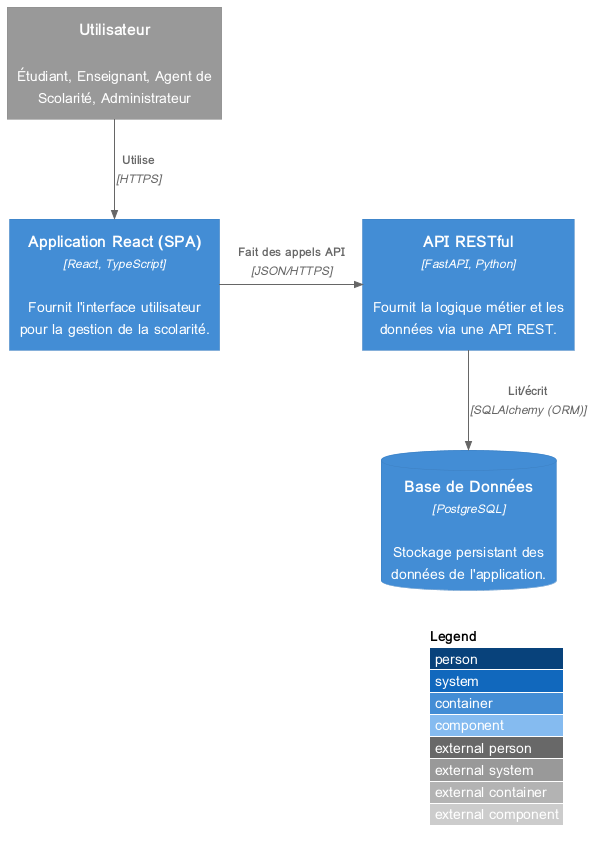

The diagram above was rendered by PlantUML. Its source (embedded in the PNG):
@startuml
!include https://raw.githubusercontent.com/plantuml-stdlib/C4-PlantUML/master/C4_Component.puml

LAYOUT_WITH_LEGEND()

Container(spa, "Application React (SPA)", "React, TypeScript", "Fournit l'interface utilisateur pour la gestion de la scolarité.")
Container(api, "API RESTful", "FastAPI, Python", "Fournit la logique métier et les données via une API REST.")
ContainerDb(db, "Base de Données", "PostgreSQL", "Stockage persistant des données de l'application.")

System_Ext(user, "Utilisateur", "Étudiant, Enseignant, Agent de Scolarité, Administrateur")

Rel(user, spa, "Utilise", "HTTPS")

Rel_Right(spa, api, "Fait des appels API", "JSON/HTTPS")

Rel_Down(api, db, "Lit/écrit", "SQLAlchemy (ORM)")

@enduml